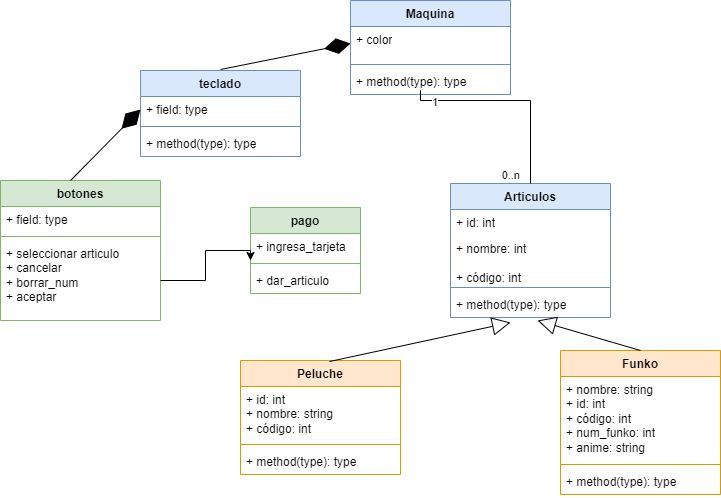

The diagram above was exported from draw.io. Its source (the exported page's mxGraphModel, read from the mxfile embedded in the PNG):
<mxGraphModel dx="880" dy="484" grid="1" gridSize="10" guides="1" tooltips="1" connect="1" arrows="1" fold="1" page="1" pageScale="1" pageWidth="827" pageHeight="1169" math="0" shadow="0">
  <root>
    <mxCell id="0" />
    <mxCell id="1" parent="0" />
    <mxCell id="4ceFHwmNxjeLeHCcK8ME-1" value="teclado" style="swimlane;fontStyle=1;align=center;verticalAlign=top;childLayout=stackLayout;horizontal=1;startSize=26;horizontalStack=0;resizeParent=1;resizeParentMax=0;resizeLast=0;collapsible=1;marginBottom=0;whiteSpace=wrap;html=1;fillColor=#dae8fc;strokeColor=#6c8ebf;" vertex="1" parent="1">
      <mxGeometry x="160" y="140" width="160" height="86" as="geometry" />
    </mxCell>
    <mxCell id="4ceFHwmNxjeLeHCcK8ME-2" value="+ field: type" style="text;strokeColor=none;fillColor=none;align=left;verticalAlign=top;spacingLeft=4;spacingRight=4;overflow=hidden;rotatable=0;points=[[0,0.5],[1,0.5]];portConstraint=eastwest;whiteSpace=wrap;html=1;" vertex="1" parent="4ceFHwmNxjeLeHCcK8ME-1">
      <mxGeometry y="26" width="160" height="26" as="geometry" />
    </mxCell>
    <mxCell id="4ceFHwmNxjeLeHCcK8ME-3" value="" style="line;strokeWidth=1;fillColor=none;align=left;verticalAlign=middle;spacingTop=-1;spacingLeft=3;spacingRight=3;rotatable=0;labelPosition=right;points=[];portConstraint=eastwest;strokeColor=inherit;" vertex="1" parent="4ceFHwmNxjeLeHCcK8ME-1">
      <mxGeometry y="52" width="160" height="8" as="geometry" />
    </mxCell>
    <mxCell id="4ceFHwmNxjeLeHCcK8ME-4" value="+ method(type): type" style="text;strokeColor=none;fillColor=none;align=left;verticalAlign=top;spacingLeft=4;spacingRight=4;overflow=hidden;rotatable=0;points=[[0,0.5],[1,0.5]];portConstraint=eastwest;whiteSpace=wrap;html=1;" vertex="1" parent="4ceFHwmNxjeLeHCcK8ME-1">
      <mxGeometry y="60" width="160" height="26" as="geometry" />
    </mxCell>
    <mxCell id="4ceFHwmNxjeLeHCcK8ME-5" value="Peluche" style="swimlane;fontStyle=1;align=center;verticalAlign=top;childLayout=stackLayout;horizontal=1;startSize=26;horizontalStack=0;resizeParent=1;resizeParentMax=0;resizeLast=0;collapsible=1;marginBottom=0;whiteSpace=wrap;html=1;fillColor=#ffe6cc;strokeColor=#d79b00;" vertex="1" parent="1">
      <mxGeometry x="260" y="430" width="160" height="114" as="geometry" />
    </mxCell>
    <mxCell id="4ceFHwmNxjeLeHCcK8ME-6" value="+ id: int&lt;br&gt;+ nombre: string&lt;br&gt;+ código: int" style="text;strokeColor=none;fillColor=none;align=left;verticalAlign=top;spacingLeft=4;spacingRight=4;overflow=hidden;rotatable=0;points=[[0,0.5],[1,0.5]];portConstraint=eastwest;whiteSpace=wrap;html=1;" vertex="1" parent="4ceFHwmNxjeLeHCcK8ME-5">
      <mxGeometry y="26" width="160" height="54" as="geometry" />
    </mxCell>
    <mxCell id="4ceFHwmNxjeLeHCcK8ME-7" value="" style="line;strokeWidth=1;fillColor=none;align=left;verticalAlign=middle;spacingTop=-1;spacingLeft=3;spacingRight=3;rotatable=0;labelPosition=right;points=[];portConstraint=eastwest;strokeColor=inherit;" vertex="1" parent="4ceFHwmNxjeLeHCcK8ME-5">
      <mxGeometry y="80" width="160" height="8" as="geometry" />
    </mxCell>
    <mxCell id="4ceFHwmNxjeLeHCcK8ME-8" value="+ method(type): type" style="text;strokeColor=none;fillColor=none;align=left;verticalAlign=top;spacingLeft=4;spacingRight=4;overflow=hidden;rotatable=0;points=[[0,0.5],[1,0.5]];portConstraint=eastwest;whiteSpace=wrap;html=1;" vertex="1" parent="4ceFHwmNxjeLeHCcK8ME-5">
      <mxGeometry y="88" width="160" height="26" as="geometry" />
    </mxCell>
    <mxCell id="4ceFHwmNxjeLeHCcK8ME-9" value="Funko" style="swimlane;fontStyle=1;align=center;verticalAlign=top;childLayout=stackLayout;horizontal=1;startSize=26;horizontalStack=0;resizeParent=1;resizeParentMax=0;resizeLast=0;collapsible=1;marginBottom=0;whiteSpace=wrap;html=1;fillColor=#ffe6cc;strokeColor=#d79b00;" vertex="1" parent="1">
      <mxGeometry x="580" y="420" width="160" height="144" as="geometry" />
    </mxCell>
    <mxCell id="4ceFHwmNxjeLeHCcK8ME-10" value="+ nombre: string&lt;br&gt;+ id: int&lt;br&gt;+ código: int&lt;br&gt;+ num_funko: int&lt;br&gt;+ anime: string" style="text;strokeColor=none;fillColor=none;align=left;verticalAlign=top;spacingLeft=4;spacingRight=4;overflow=hidden;rotatable=0;points=[[0,0.5],[1,0.5]];portConstraint=eastwest;whiteSpace=wrap;html=1;" vertex="1" parent="4ceFHwmNxjeLeHCcK8ME-9">
      <mxGeometry y="26" width="160" height="84" as="geometry" />
    </mxCell>
    <mxCell id="4ceFHwmNxjeLeHCcK8ME-11" value="" style="line;strokeWidth=1;fillColor=none;align=left;verticalAlign=middle;spacingTop=-1;spacingLeft=3;spacingRight=3;rotatable=0;labelPosition=right;points=[];portConstraint=eastwest;strokeColor=inherit;" vertex="1" parent="4ceFHwmNxjeLeHCcK8ME-9">
      <mxGeometry y="110" width="160" height="8" as="geometry" />
    </mxCell>
    <mxCell id="4ceFHwmNxjeLeHCcK8ME-12" value="+ method(type): type" style="text;strokeColor=none;fillColor=none;align=left;verticalAlign=top;spacingLeft=4;spacingRight=4;overflow=hidden;rotatable=0;points=[[0,0.5],[1,0.5]];portConstraint=eastwest;whiteSpace=wrap;html=1;" vertex="1" parent="4ceFHwmNxjeLeHCcK8ME-9">
      <mxGeometry y="118" width="160" height="26" as="geometry" />
    </mxCell>
    <mxCell id="4ceFHwmNxjeLeHCcK8ME-13" value="botones" style="swimlane;fontStyle=1;align=center;verticalAlign=top;childLayout=stackLayout;horizontal=1;startSize=26;horizontalStack=0;resizeParent=1;resizeParentMax=0;resizeLast=0;collapsible=1;marginBottom=0;whiteSpace=wrap;html=1;fillColor=#d5e8d4;strokeColor=#82b366;" vertex="1" parent="1">
      <mxGeometry x="20" y="250" width="160" height="140" as="geometry" />
    </mxCell>
    <mxCell id="4ceFHwmNxjeLeHCcK8ME-14" value="+ field: type" style="text;strokeColor=none;fillColor=none;align=left;verticalAlign=top;spacingLeft=4;spacingRight=4;overflow=hidden;rotatable=0;points=[[0,0.5],[1,0.5]];portConstraint=eastwest;whiteSpace=wrap;html=1;" vertex="1" parent="4ceFHwmNxjeLeHCcK8ME-13">
      <mxGeometry y="26" width="160" height="26" as="geometry" />
    </mxCell>
    <mxCell id="4ceFHwmNxjeLeHCcK8ME-15" value="" style="line;strokeWidth=1;fillColor=none;align=left;verticalAlign=middle;spacingTop=-1;spacingLeft=3;spacingRight=3;rotatable=0;labelPosition=right;points=[];portConstraint=eastwest;strokeColor=inherit;" vertex="1" parent="4ceFHwmNxjeLeHCcK8ME-13">
      <mxGeometry y="52" width="160" height="8" as="geometry" />
    </mxCell>
    <mxCell id="4ceFHwmNxjeLeHCcK8ME-16" value="+ seleccionar articulo&lt;br&gt;+ cancelar&lt;br&gt;+ borrar_num&lt;br&gt;+ aceptar" style="text;strokeColor=none;fillColor=none;align=left;verticalAlign=top;spacingLeft=4;spacingRight=4;overflow=hidden;rotatable=0;points=[[0,0.5],[1,0.5]];portConstraint=eastwest;whiteSpace=wrap;html=1;" vertex="1" parent="4ceFHwmNxjeLeHCcK8ME-13">
      <mxGeometry y="60" width="160" height="80" as="geometry" />
    </mxCell>
    <mxCell id="4ceFHwmNxjeLeHCcK8ME-18" value="" style="endArrow=diamondThin;endFill=1;endSize=24;html=1;rounded=0;entryX=0;entryY=0.5;entryDx=0;entryDy=0;exitX=0.438;exitY=0;exitDx=0;exitDy=0;exitPerimeter=0;" edge="1" parent="1" source="4ceFHwmNxjeLeHCcK8ME-13" target="4ceFHwmNxjeLeHCcK8ME-2">
      <mxGeometry width="160" relative="1" as="geometry">
        <mxPoint x="110" y="222.5" as="sourcePoint" />
        <mxPoint x="270" y="222.5" as="targetPoint" />
      </mxGeometry>
    </mxCell>
    <mxCell id="4ceFHwmNxjeLeHCcK8ME-19" value="Articulos" style="swimlane;fontStyle=1;align=center;verticalAlign=top;childLayout=stackLayout;horizontal=1;startSize=26;horizontalStack=0;resizeParent=1;resizeParentMax=0;resizeLast=0;collapsible=1;marginBottom=0;whiteSpace=wrap;html=1;fillColor=#dae8fc;strokeColor=#6c8ebf;" vertex="1" parent="1">
      <mxGeometry x="470" y="253" width="160" height="134" as="geometry" />
    </mxCell>
    <mxCell id="4ceFHwmNxjeLeHCcK8ME-34" value="+ id: int&lt;br&gt;" style="text;strokeColor=none;fillColor=none;align=left;verticalAlign=top;spacingLeft=4;spacingRight=4;overflow=hidden;rotatable=0;points=[[0,0.5],[1,0.5]];portConstraint=eastwest;whiteSpace=wrap;html=1;" vertex="1" parent="4ceFHwmNxjeLeHCcK8ME-19">
      <mxGeometry y="26" width="160" height="26" as="geometry" />
    </mxCell>
    <mxCell id="4ceFHwmNxjeLeHCcK8ME-20" value="+ nombre: int&lt;br&gt;&lt;br&gt;+ código: int" style="text;strokeColor=none;fillColor=none;align=left;verticalAlign=top;spacingLeft=4;spacingRight=4;overflow=hidden;rotatable=0;points=[[0,0.5],[1,0.5]];portConstraint=eastwest;whiteSpace=wrap;html=1;" vertex="1" parent="4ceFHwmNxjeLeHCcK8ME-19">
      <mxGeometry y="52" width="160" height="48" as="geometry" />
    </mxCell>
    <mxCell id="4ceFHwmNxjeLeHCcK8ME-21" value="" style="line;strokeWidth=1;fillColor=none;align=left;verticalAlign=middle;spacingTop=-1;spacingLeft=3;spacingRight=3;rotatable=0;labelPosition=right;points=[];portConstraint=eastwest;strokeColor=inherit;" vertex="1" parent="4ceFHwmNxjeLeHCcK8ME-19">
      <mxGeometry y="100" width="160" height="8" as="geometry" />
    </mxCell>
    <mxCell id="4ceFHwmNxjeLeHCcK8ME-22" value="+ method(type): type" style="text;strokeColor=none;fillColor=none;align=left;verticalAlign=top;spacingLeft=4;spacingRight=4;overflow=hidden;rotatable=0;points=[[0,0.5],[1,0.5]];portConstraint=eastwest;whiteSpace=wrap;html=1;" vertex="1" parent="4ceFHwmNxjeLeHCcK8ME-19">
      <mxGeometry y="108" width="160" height="26" as="geometry" />
    </mxCell>
    <mxCell id="4ceFHwmNxjeLeHCcK8ME-24" value="" style="endArrow=block;endSize=16;endFill=0;html=1;rounded=0;exitX=0.556;exitY=0.009;exitDx=0;exitDy=0;exitPerimeter=0;entryX=0.375;entryY=1.192;entryDx=0;entryDy=0;entryPerimeter=0;" edge="1" parent="1" source="4ceFHwmNxjeLeHCcK8ME-5" target="4ceFHwmNxjeLeHCcK8ME-22">
      <mxGeometry x="1" y="-338" width="160" relative="1" as="geometry">
        <mxPoint x="254" y="130" as="sourcePoint" />
        <mxPoint x="414" y="130" as="targetPoint" />
        <mxPoint x="81" y="-300" as="offset" />
      </mxGeometry>
    </mxCell>
    <mxCell id="4ceFHwmNxjeLeHCcK8ME-25" value="" style="endArrow=block;endSize=16;endFill=0;html=1;rounded=0;exitX=0.5;exitY=0;exitDx=0;exitDy=0;entryX=0.544;entryY=1.115;entryDx=0;entryDy=0;entryPerimeter=0;" edge="1" parent="1" source="4ceFHwmNxjeLeHCcK8ME-9" target="4ceFHwmNxjeLeHCcK8ME-22">
      <mxGeometry x="-0.8009" y="-239" width="160" relative="1" as="geometry">
        <mxPoint x="620" y="175" as="sourcePoint" />
        <mxPoint x="775" y="110" as="targetPoint" />
        <mxPoint as="offset" />
      </mxGeometry>
    </mxCell>
    <mxCell id="4ceFHwmNxjeLeHCcK8ME-27" value="Maquina" style="swimlane;fontStyle=1;align=center;verticalAlign=top;childLayout=stackLayout;horizontal=1;startSize=26;horizontalStack=0;resizeParent=1;resizeParentMax=0;resizeLast=0;collapsible=1;marginBottom=0;whiteSpace=wrap;html=1;fillColor=#dae8fc;strokeColor=#6c8ebf;" vertex="1" parent="1">
      <mxGeometry x="370" y="70" width="160" height="94" as="geometry" />
    </mxCell>
    <mxCell id="4ceFHwmNxjeLeHCcK8ME-28" value="+ color&lt;br&gt;" style="text;align=left;verticalAlign=top;spacingLeft=4;spacingRight=4;overflow=hidden;rotatable=0;points=[[0,0.5],[1,0.5]];portConstraint=eastwest;whiteSpace=wrap;html=1;" vertex="1" parent="4ceFHwmNxjeLeHCcK8ME-27">
      <mxGeometry y="26" width="160" height="34" as="geometry" />
    </mxCell>
    <mxCell id="4ceFHwmNxjeLeHCcK8ME-29" value="" style="line;strokeWidth=1;fillColor=none;align=left;verticalAlign=middle;spacingTop=-1;spacingLeft=3;spacingRight=3;rotatable=0;labelPosition=right;points=[];portConstraint=eastwest;strokeColor=inherit;" vertex="1" parent="4ceFHwmNxjeLeHCcK8ME-27">
      <mxGeometry y="60" width="160" height="8" as="geometry" />
    </mxCell>
    <mxCell id="4ceFHwmNxjeLeHCcK8ME-30" value="+ method(type): type" style="text;strokeColor=none;fillColor=none;align=left;verticalAlign=top;spacingLeft=4;spacingRight=4;overflow=hidden;rotatable=0;points=[[0,0.5],[1,0.5]];portConstraint=eastwest;whiteSpace=wrap;html=1;" vertex="1" parent="4ceFHwmNxjeLeHCcK8ME-27">
      <mxGeometry y="68" width="160" height="26" as="geometry" />
    </mxCell>
    <mxCell id="4ceFHwmNxjeLeHCcK8ME-31" value="" style="endArrow=none;html=1;edgeStyle=orthogonalEdgeStyle;rounded=0;entryX=0.5;entryY=0;entryDx=0;entryDy=0;" edge="1" parent="4ceFHwmNxjeLeHCcK8ME-27" target="4ceFHwmNxjeLeHCcK8ME-19">
      <mxGeometry relative="1" as="geometry">
        <mxPoint x="70" y="90" as="sourcePoint" />
        <mxPoint x="230" y="90" as="targetPoint" />
        <Array as="points">
          <mxPoint x="70" y="100" />
          <mxPoint x="180" y="100" />
        </Array>
      </mxGeometry>
    </mxCell>
    <mxCell id="4ceFHwmNxjeLeHCcK8ME-32" value="1" style="edgeLabel;resizable=0;html=1;align=left;verticalAlign=bottom;" connectable="0" vertex="1" parent="4ceFHwmNxjeLeHCcK8ME-31">
      <mxGeometry x="-1" relative="1" as="geometry">
        <mxPoint x="10" y="20" as="offset" />
      </mxGeometry>
    </mxCell>
    <mxCell id="4ceFHwmNxjeLeHCcK8ME-33" value="0..n" style="edgeLabel;resizable=0;html=1;align=right;verticalAlign=bottom;" connectable="0" vertex="1" parent="4ceFHwmNxjeLeHCcK8ME-31">
      <mxGeometry x="1" relative="1" as="geometry">
        <mxPoint x="-10" as="offset" />
      </mxGeometry>
    </mxCell>
    <mxCell id="4ceFHwmNxjeLeHCcK8ME-35" value="" style="endArrow=diamondThin;endFill=1;endSize=24;html=1;rounded=0;entryX=0;entryY=0.5;entryDx=0;entryDy=0;" edge="1" parent="1" target="4ceFHwmNxjeLeHCcK8ME-28">
      <mxGeometry width="160" relative="1" as="geometry">
        <mxPoint x="240" y="139" as="sourcePoint" />
        <mxPoint x="400" y="139" as="targetPoint" />
      </mxGeometry>
    </mxCell>
    <mxCell id="4ceFHwmNxjeLeHCcK8ME-36" value="pago" style="swimlane;fontStyle=1;align=center;verticalAlign=top;childLayout=stackLayout;horizontal=1;startSize=26;horizontalStack=0;resizeParent=1;resizeParentMax=0;resizeLast=0;collapsible=1;marginBottom=0;whiteSpace=wrap;html=1;fillColor=#d5e8d4;strokeColor=#82b366;" vertex="1" parent="1">
      <mxGeometry x="270" y="277" width="110" height="86" as="geometry" />
    </mxCell>
    <mxCell id="4ceFHwmNxjeLeHCcK8ME-37" value="+ ingresa_tarjeta&amp;nbsp;" style="text;strokeColor=none;fillColor=none;align=left;verticalAlign=top;spacingLeft=4;spacingRight=4;overflow=hidden;rotatable=0;points=[[0,0.5],[1,0.5]];portConstraint=eastwest;whiteSpace=wrap;html=1;" vertex="1" parent="4ceFHwmNxjeLeHCcK8ME-36">
      <mxGeometry y="26" width="110" height="26" as="geometry" />
    </mxCell>
    <mxCell id="4ceFHwmNxjeLeHCcK8ME-38" value="" style="line;strokeWidth=1;fillColor=none;align=left;verticalAlign=middle;spacingTop=-1;spacingLeft=3;spacingRight=3;rotatable=0;labelPosition=right;points=[];portConstraint=eastwest;strokeColor=inherit;" vertex="1" parent="4ceFHwmNxjeLeHCcK8ME-36">
      <mxGeometry y="52" width="110" height="8" as="geometry" />
    </mxCell>
    <mxCell id="4ceFHwmNxjeLeHCcK8ME-39" value="+ dar_articulo" style="text;strokeColor=none;fillColor=none;align=left;verticalAlign=top;spacingLeft=4;spacingRight=4;overflow=hidden;rotatable=0;points=[[0,0.5],[1,0.5]];portConstraint=eastwest;whiteSpace=wrap;html=1;" vertex="1" parent="4ceFHwmNxjeLeHCcK8ME-36">
      <mxGeometry y="60" width="110" height="26" as="geometry" />
    </mxCell>
    <mxCell id="4ceFHwmNxjeLeHCcK8ME-40" style="edgeStyle=orthogonalEdgeStyle;rounded=0;orthogonalLoop=1;jettySize=auto;html=1;entryX=0;entryY=0.125;entryDx=0;entryDy=0;entryPerimeter=0;" edge="1" parent="1" source="4ceFHwmNxjeLeHCcK8ME-16" target="4ceFHwmNxjeLeHCcK8ME-38">
      <mxGeometry relative="1" as="geometry">
        <Array as="points">
          <mxPoint x="225" y="350" />
          <mxPoint x="225" y="320" />
          <mxPoint x="270" y="320" />
        </Array>
      </mxGeometry>
    </mxCell>
  </root>
</mxGraphModel>